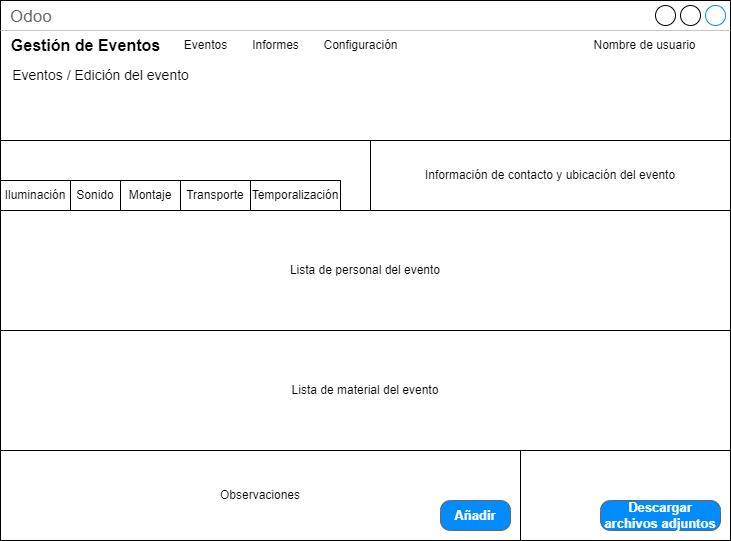

The diagram above was exported from draw.io. Its source (the exported page's mxGraphModel, read from the mxfile embedded in the PNG):
<mxGraphModel dx="1434" dy="836" grid="1" gridSize="10" guides="1" tooltips="1" connect="1" arrows="1" fold="1" page="1" pageScale="1" pageWidth="1169" pageHeight="827" math="0" shadow="0">
  <root>
    <mxCell id="0" />
    <mxCell id="1" parent="0" />
    <mxCell id="IoVJjBIAfeC9iooe6hwc-1" value="Odoo" style="strokeWidth=1;shadow=0;dashed=0;align=center;html=1;shape=mxgraph.mockup.containers.window;align=left;verticalAlign=top;spacingLeft=8;strokeColor2=#008cff;strokeColor3=#c4c4c4;fontColor=#666666;mainText=;fontSize=17;labelBackgroundColor=none;whiteSpace=wrap;" parent="1" vertex="1">
      <mxGeometry x="160" y="120" width="730" height="540" as="geometry" />
    </mxCell>
    <mxCell id="IoVJjBIAfeC9iooe6hwc-2" value="Gestión de Eventos" style="text;html=1;align=center;verticalAlign=middle;resizable=0;points=[];autosize=1;strokeColor=none;fillColor=none;strokeWidth=4;fontStyle=1;fontSize=16;" parent="1" vertex="1">
      <mxGeometry x="160" y="150" width="170" height="30" as="geometry" />
    </mxCell>
    <mxCell id="IoVJjBIAfeC9iooe6hwc-3" value="Eventos" style="text;html=1;align=center;verticalAlign=middle;resizable=0;points=[];autosize=1;strokeColor=none;fillColor=none;" parent="1" vertex="1">
      <mxGeometry x="330" y="150" width="70" height="30" as="geometry" />
    </mxCell>
    <mxCell id="IoVJjBIAfeC9iooe6hwc-4" value="Informes" style="text;html=1;align=center;verticalAlign=middle;resizable=0;points=[];autosize=1;strokeColor=none;fillColor=none;" parent="1" vertex="1">
      <mxGeometry x="400" y="150" width="70" height="30" as="geometry" />
    </mxCell>
    <mxCell id="IoVJjBIAfeC9iooe6hwc-5" value="Configuración" style="text;html=1;align=center;verticalAlign=middle;resizable=0;points=[];autosize=1;strokeColor=none;fillColor=none;" parent="1" vertex="1">
      <mxGeometry x="470" y="150" width="100" height="30" as="geometry" />
    </mxCell>
    <mxCell id="IoVJjBIAfeC9iooe6hwc-6" value="Nombre de usuario" style="text;html=1;align=center;verticalAlign=middle;resizable=0;points=[];autosize=1;strokeColor=none;fillColor=none;" parent="1" vertex="1">
      <mxGeometry x="739.21" y="150" width="130" height="30" as="geometry" />
    </mxCell>
    <mxCell id="IoVJjBIAfeC9iooe6hwc-7" value="Eventos / Edición del evento" style="text;html=1;align=center;verticalAlign=middle;resizable=0;points=[];autosize=1;strokeColor=none;fillColor=none;fontSize=14;" parent="1" vertex="1">
      <mxGeometry x="160" y="180" width="200" height="30" as="geometry" />
    </mxCell>
    <mxCell id="IoVJjBIAfeC9iooe6hwc-10" value="" style="rounded=0;whiteSpace=wrap;html=1;" parent="1" vertex="1">
      <mxGeometry x="160" y="260" width="730" height="400" as="geometry" />
    </mxCell>
    <mxCell id="IoVJjBIAfeC9iooe6hwc-11" value="Lista de material del evento" style="rounded=0;whiteSpace=wrap;html=1;" parent="1" vertex="1">
      <mxGeometry x="160" y="450" width="730" height="120" as="geometry" />
    </mxCell>
    <mxCell id="IoVJjBIAfeC9iooe6hwc-12" value="Iluminación" style="rounded=0;whiteSpace=wrap;html=1;" parent="1" vertex="1">
      <mxGeometry x="160" y="300" width="70" height="30" as="geometry" />
    </mxCell>
    <mxCell id="IoVJjBIAfeC9iooe6hwc-13" value="Sonido" style="rounded=0;whiteSpace=wrap;html=1;" parent="1" vertex="1">
      <mxGeometry x="230" y="300" width="50" height="30" as="geometry" />
    </mxCell>
    <mxCell id="IoVJjBIAfeC9iooe6hwc-14" value="Montaje" style="rounded=0;whiteSpace=wrap;html=1;" parent="1" vertex="1">
      <mxGeometry x="280" y="300" width="60" height="30" as="geometry" />
    </mxCell>
    <mxCell id="IoVJjBIAfeC9iooe6hwc-15" value="Transporte" style="rounded=0;whiteSpace=wrap;html=1;" parent="1" vertex="1">
      <mxGeometry x="340" y="300" width="70" height="30" as="geometry" />
    </mxCell>
    <mxCell id="IoVJjBIAfeC9iooe6hwc-16" value="Lista de personal del evento" style="rounded=0;whiteSpace=wrap;html=1;" parent="1" vertex="1">
      <mxGeometry x="160" y="330" width="730" height="120" as="geometry" />
    </mxCell>
    <mxCell id="IoVJjBIAfeC9iooe6hwc-17" value="Información de contacto y ubicación del evento" style="rounded=0;whiteSpace=wrap;html=1;" parent="1" vertex="1">
      <mxGeometry x="530" y="260" width="360" height="70" as="geometry" />
    </mxCell>
    <mxCell id="IoVJjBIAfeC9iooe6hwc-18" value="Descargar archivos adjuntos" style="strokeWidth=1;shadow=0;dashed=0;align=center;html=1;shape=mxgraph.mockup.buttons.button;strokeColor=#666666;fontColor=#ffffff;mainText=;buttonStyle=round;fontSize=13;fontStyle=1;fillColor=#008cff;whiteSpace=wrap;" parent="1" vertex="1">
      <mxGeometry x="760" y="620" width="120" height="30" as="geometry" />
    </mxCell>
    <mxCell id="IoVJjBIAfeC9iooe6hwc-20" value="Temporalización" style="rounded=0;whiteSpace=wrap;html=1;" parent="1" vertex="1">
      <mxGeometry x="410" y="300" width="90" height="30" as="geometry" />
    </mxCell>
    <mxCell id="IoVJjBIAfeC9iooe6hwc-24" value="Observaciones" style="rounded=0;whiteSpace=wrap;html=1;" parent="1" vertex="1">
      <mxGeometry x="160" y="570" width="520" height="90" as="geometry" />
    </mxCell>
    <mxCell id="IoVJjBIAfeC9iooe6hwc-25" value="Añadir" style="strokeWidth=1;shadow=0;dashed=0;align=center;html=1;shape=mxgraph.mockup.buttons.button;strokeColor=#666666;fontColor=#ffffff;mainText=;buttonStyle=round;fontSize=13;fontStyle=1;fillColor=#008cff;whiteSpace=wrap;" parent="1" vertex="1">
      <mxGeometry x="600" y="620" width="70" height="30" as="geometry" />
    </mxCell>
  </root>
</mxGraphModel>